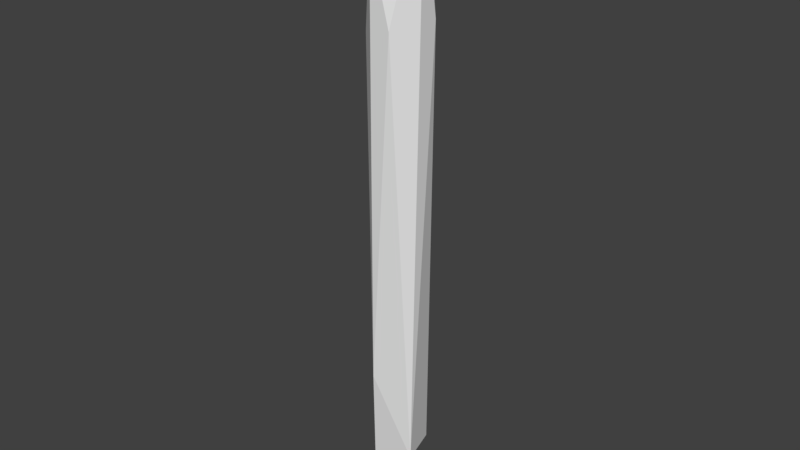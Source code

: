 # Source: WoodStickB.blend  (saved by Blender 2.78.0; exported with 4.5.12 LTS)
import bpy
from mathutils import Matrix  # noqa: F401  (used for matrix-valued properties, if any)

bpy.ops.wm.read_factory_settings(use_empty=True)
scene = bpy.context.scene
scene.name = 'Scene'

# ---- collections
col_collection_1 = bpy.data.collections.new('Collection 1'); scene.collection.children.link(col_collection_1)

# ---- materials (node trees are filled in below, after node groups)
mat_noctoonwoodstickmaterial = bpy.data.materials.new('NOCToonWoodStickMaterial')
mat_noctoonwoodstickmaterial.alpha_threshold = 0.0
mat_noctoonwoodstickmaterial.use_transparent_shadow = False
mat_noctoonwoodstickmaterial.roughness = 0.5
mat_noctoonwoodstickmaterial.line_color = (0.0, 0.0, 0.0, 1.0)

# ---- material node trees

# ---- world
world_world = bpy.data.worlds.new('World'); scene.world = world_world
world_world.color = (0.05088, 0.05088, 0.05088)
world_world.use_sun_shadow = False
world_world.sun_shadow_jitter_overblur = 0.0
world_world.cycles.sampling_method = 'MANUAL'

# ---- meshes
me_cube = bpy.data.meshes.new('Cube')
me_cube.from_pydata([(0.2389, 0.9482, 0.836), (0.9079, -0.2133, 0.9157), (-0.2381, -0.9487, 0.8195), (-0.5561, -0.5671, -0.3742), (0.7689, -0.4556, -0.3146), (0.4551, 0.7686, -0.3132), (-0.9325, 0.2277, 0.8247), (-0.5158, 0.4867, -0.4565), (-0.8473, 0.3748, -0.1155), (-0.346, 0.9163, 0.6458), (0.8908, 0.3634, 0.6641), (0.3465, -0.9139, 0.6519), (-0.3715, -0.8522, -0.1195), (-0.8907, -0.3648, 0.6278)], [], [(7, 5, 4), (7, 4, 3), (4, 11, 12), (5, 10, 4), (1, 0, 6), (1, 6, 2), (9, 6, 0), (10, 0, 1), (11, 1, 2), (13, 2, 6), (13, 8, 3, 12), (8, 7, 3), (12, 11, 2, 13), (12, 3, 4), (4, 10, 1, 11), (8, 13, 6, 9), (9, 5, 7, 8), (5, 9, 0, 10)])
me_cube.materials.append(mat_noctoonwoodstickmaterial)
me_cube.use_remesh_preserve_volume = False
me_cube.use_remesh_preserve_attributes = False
me_cube.use_mirror_vertex_groups = False
me_cube.update()

# ---- objects
ob_cube = bpy.data.objects.new('Cube', me_cube)

# ---- transforms, parenting, visibility, modifiers, constraints
ob_cube.location = (0.0, 0.0, 0.2868)
ob_cube.scale = (0.04456, 0.0427, 0.6244)
ob_cube.lock_rotations_4d = False
ob_cube.empty_display_type = 'ARROWS'
ob_cube.lineart.crease_threshold = 0.0

# ---- collection membership
col_collection_1.objects.link(ob_cube)

# ---- scene / render settings (as saved in the file)
scene.frame_start = 1; scene.frame_end = 250; scene.frame_set(1)
scene.render.engine = 'BLENDER_EEVEE_NEXT'
scene.render.resolution_percentage = 50
scene.render.dither_intensity = 0.0
scene.cycles.use_denoising = False
scene.cycles.samples = 128
scene.cycles.sampling_pattern = 'TABULATED_SOBOL'
scene.cycles.light_sampling_threshold = 0.0
scene.cycles.use_adaptive_sampling = False
scene.cycles.use_light_tree = False
scene.cycles.blur_glossy = 0.0
scene.cycles.sample_clamp_indirect = 0.0
scene.view_settings.view_transform = 'Standard'
bpy.context.view_layer.update()

# ---- added for rendering (the .blend has no active camera and no usable light): camera, sun
cam_auto = bpy.data.cameras.new('AutoCamera')
cam_auto.lens = 50.0
cam_auto.sensor_width = 36.0
cam_auto.clip_end = 1000.0
ob_auto_camera = bpy.data.objects.new('AutoCamera', cam_auto)
scene.collection.objects.link(ob_auto_camera)
ob_auto_camera.location = (0.799289, -0.959816, 1.07)
ob_auto_camera.rotation_euler = (1.09748, -7.21219e-08, 0.694738)
scene.camera = ob_auto_camera
light_auto_sun = bpy.data.lights.new('AutoSun', 'SUN')
light_auto_sun.energy = 3.0
light_auto_sun.angle = 0.0523599
ob_auto_sun = bpy.data.objects.new('AutoSun', light_auto_sun)
scene.collection.objects.link(ob_auto_sun)
ob_auto_sun.rotation_euler = (0.872665, 0.174533, 0.523599)
bpy.context.view_layer.update()
